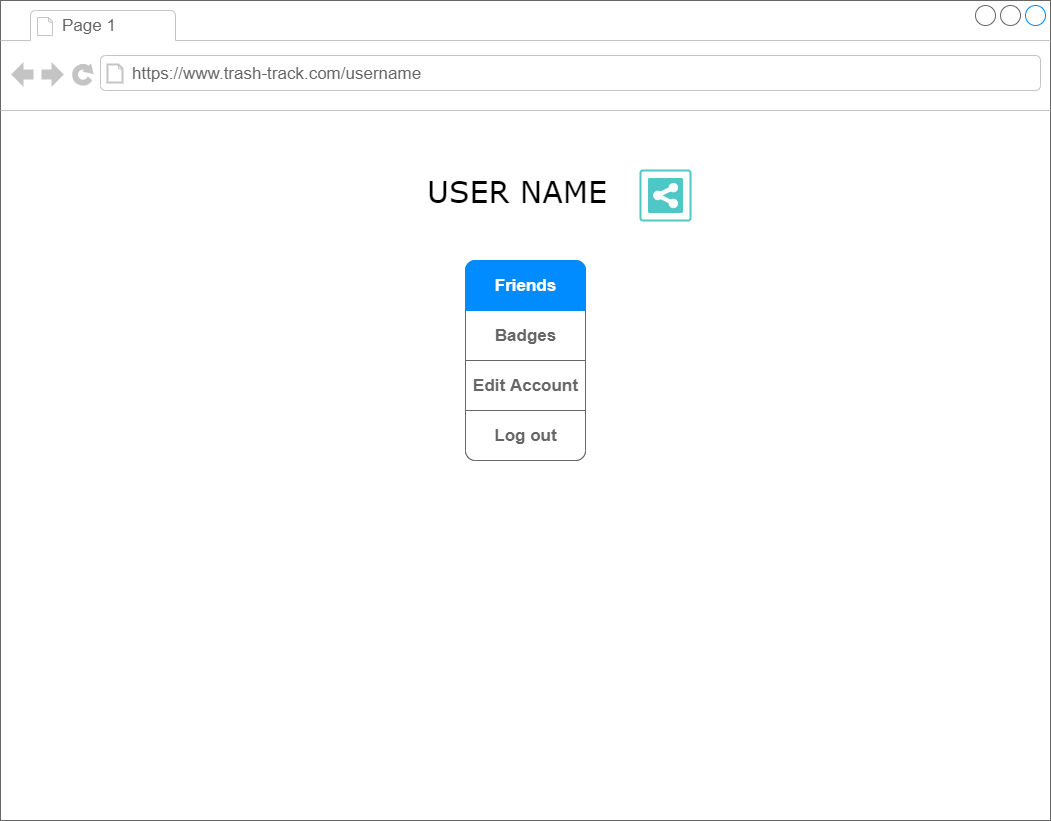

The diagram above was exported from draw.io. Its source (the exported page's mxGraphModel, read from the mxfile embedded in the PNG):
<mxGraphModel dx="1422" dy="1587" grid="1" gridSize="10" guides="1" tooltips="1" connect="1" arrows="1" fold="1" page="1" pageScale="1" pageWidth="1100" pageHeight="850" background="none" math="0" shadow="0">
  <root>
    <mxCell id="0" />
    <mxCell id="1" parent="0" />
    <mxCell id="7026571954dc6520-1" value="" style="strokeWidth=1;shadow=0;dashed=0;align=center;html=1;shape=mxgraph.mockup.containers.browserWindow;rSize=0;strokeColor=#666666;mainText=,;recursiveResize=0;rounded=0;labelBackgroundColor=none;fontFamily=Verdana;fontSize=12" parent="1" vertex="1">
      <mxGeometry x="50" y="-10" width="1050" height="820" as="geometry" />
    </mxCell>
    <mxCell id="7026571954dc6520-2" value="Page 1" style="strokeWidth=1;shadow=0;dashed=0;align=center;html=1;shape=mxgraph.mockup.containers.anchor;fontSize=17;fontColor=#666666;align=left;" parent="7026571954dc6520-1" vertex="1">
      <mxGeometry x="60" y="12" width="110" height="26" as="geometry" />
    </mxCell>
    <mxCell id="7026571954dc6520-3" value="https://www.trash-track.com/username" style="strokeWidth=1;shadow=0;dashed=0;align=center;html=1;shape=mxgraph.mockup.containers.anchor;rSize=0;fontSize=17;fontColor=#666666;align=left;" parent="7026571954dc6520-1" vertex="1">
      <mxGeometry x="130" y="60" width="250" height="26" as="geometry" />
    </mxCell>
    <mxCell id="7026571954dc6520-4" value="USER NAME" style="text;html=1;points=[];align=left;verticalAlign=top;spacingTop=-4;fontSize=30;fontFamily=Verdana" parent="7026571954dc6520-1" vertex="1">
      <mxGeometry x="425" y="170" width="200" height="50" as="geometry" />
    </mxCell>
    <mxCell id="6o06Twhj0iqCVqTTz1ou-1" value="" style="strokeWidth=1;shadow=0;dashed=0;align=center;html=1;shape=mxgraph.mockup.rrect;rSize=10;strokeColor=#666666;" parent="7026571954dc6520-1" vertex="1">
      <mxGeometry x="465" y="260" width="120" height="200" as="geometry" />
    </mxCell>
    <mxCell id="6o06Twhj0iqCVqTTz1ou-2" value="Badges" style="strokeColor=inherit;fillColor=inherit;gradientColor=inherit;strokeWidth=1;shadow=0;dashed=0;align=center;html=1;shape=mxgraph.mockup.rrect;rSize=0;fontSize=17;fontColor=#666666;fontStyle=1;resizeWidth=1;" parent="6o06Twhj0iqCVqTTz1ou-1" vertex="1">
      <mxGeometry width="120" height="50" relative="1" as="geometry">
        <mxPoint y="50" as="offset" />
      </mxGeometry>
    </mxCell>
    <mxCell id="6o06Twhj0iqCVqTTz1ou-3" value="Edit Account" style="strokeColor=inherit;fillColor=inherit;gradientColor=inherit;strokeWidth=1;shadow=0;dashed=0;align=center;html=1;shape=mxgraph.mockup.rrect;rSize=0;fontSize=17;fontColor=#666666;fontStyle=1;resizeWidth=1;" parent="6o06Twhj0iqCVqTTz1ou-1" vertex="1">
      <mxGeometry width="120" height="50" relative="1" as="geometry">
        <mxPoint y="100" as="offset" />
      </mxGeometry>
    </mxCell>
    <mxCell id="6o06Twhj0iqCVqTTz1ou-4" value="Log out" style="strokeColor=inherit;fillColor=inherit;gradientColor=inherit;strokeWidth=1;shadow=0;dashed=0;align=center;html=1;shape=mxgraph.mockup.bottomButton;rSize=10;fontSize=17;fontColor=#666666;fontStyle=1;resizeWidth=1;" parent="6o06Twhj0iqCVqTTz1ou-1" vertex="1">
      <mxGeometry y="1" width="120" height="50" relative="1" as="geometry">
        <mxPoint y="-50" as="offset" />
      </mxGeometry>
    </mxCell>
    <mxCell id="6o06Twhj0iqCVqTTz1ou-5" value="Friends" style="strokeWidth=1;shadow=0;dashed=0;align=center;html=1;shape=mxgraph.mockup.topButton;rSize=10;fontSize=17;fontColor=#ffffff;fontStyle=1;fillColor=#008cff;strokeColor=#008cff;resizeWidth=1;" parent="6o06Twhj0iqCVqTTz1ou-1" vertex="1">
      <mxGeometry width="120" height="50" relative="1" as="geometry" />
    </mxCell>
    <mxCell id="6o06Twhj0iqCVqTTz1ou-20" value="" style="strokeColor=#50C7C7;verticalLabelPosition=bottom;shadow=0;dashed=0;verticalAlign=top;strokeWidth=2;html=1;shape=mxgraph.mockup.misc.shareIcon;labelBackgroundColor=#4019FF;fontColor=#309FFF;" parent="7026571954dc6520-1" vertex="1">
      <mxGeometry x="640" y="170" width="50" height="50" as="geometry" />
    </mxCell>
  </root>
</mxGraphModel>